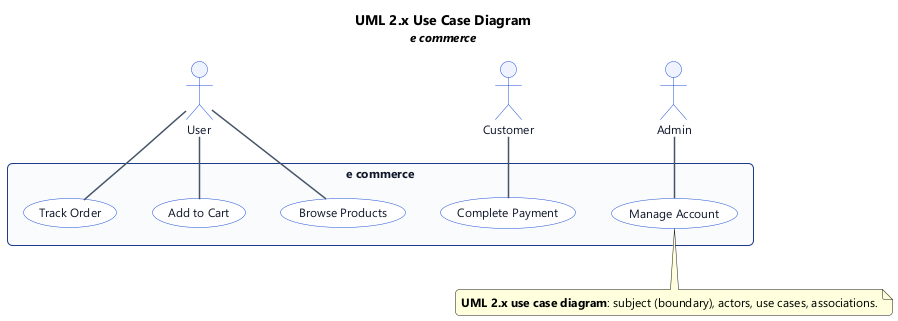

The diagram above was rendered by PlantUML. Its source (embedded in the PNG):
@startuml
' UML 2.x Use Case Diagram (PlantUML)
top to bottom direction

title UML 2.x Use Case Diagram\n<size:12><i>e commerce</i></size>

skinparam backgroundColor #FFFFFF
skinparam shadowing false
skinparam roundcorner 8
skinparam defaultFontName "Segoe UI", Helvetica, Arial, sans-serif
skinparam defaultFontSize 12
skinparam TitleFontSize 14
skinparam TitleFontStyle bold
skinparam rectangle {
  BackgroundColor #F8FAFC
  BorderColor #1e3a8a
  FontColor #0f172a
  RoundCorner 10
}
skinparam usecase {
  BackgroundColor #FFFFFF
  BorderColor #1d4ed8
  FontColor #0f172a
}
skinparam actor {
  BackgroundColor #EEF2FF
  BorderColor #1d4ed8
  FontColor #0f172a
}
skinparam arrow {
  Color #475569
  Thickness 1.5
}

' --- Actors (outside subject) ---
actor "User" as act_0
actor "Customer" as act_1
actor "Admin" as act_2

' --- Subject (system boundary) & use cases ---
rectangle "e commerce" {
  usecase "Browse Products" as uc_0
  usecase "Add to Cart" as uc_1
  usecase "Complete Payment" as uc_2
  usecase "Track Order" as uc_3
  usecase "Manage Account" as uc_4
}

' --- Associations (actor to use case) ---
act_0 -- uc_0
act_0 -- uc_1
act_1 -- uc_2
act_0 -- uc_3
act_2 -- uc_4

note bottom
  **UML 2.x use case diagram**: subject (boundary), actors, use cases, associations.
end note

@enduml